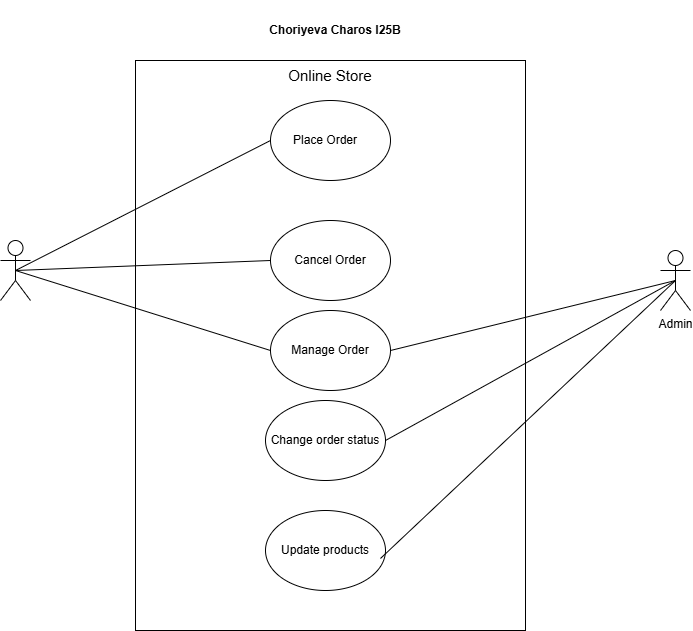

The diagram above was exported from draw.io. Its source (the exported page's mxGraphModel, read from the mxfile embedded in the PNG):
<mxGraphModel dx="1414" dy="785" grid="1" gridSize="10" guides="1" tooltips="1" connect="1" arrows="1" fold="1" page="1" pageScale="1" pageWidth="827" pageHeight="1169" math="0" shadow="0">
  <root>
    <mxCell id="0" />
    <mxCell id="1" parent="0" />
    <mxCell id="EGTOVOShhFj5vNCrWgRY-1" parent="1" style="rounded=0;whiteSpace=wrap;html=1;" value="" vertex="1">
      <mxGeometry height="570" width="390" x="175" y="70" as="geometry" />
    </mxCell>
    <mxCell id="EGTOVOShhFj5vNCrWgRY-3" parent="1" style="ellipse;whiteSpace=wrap;html=1;shapeInside=1;" value="" vertex="1">
      <mxGeometry height="80" width="120" x="310" y="110" as="geometry" />
    </mxCell>
    <mxCell id="EGTOVOShhFj5vNCrWgRY-4" parent="1" style="ellipse;whiteSpace=wrap;html=1;shapeInside=1;" value="" vertex="1">
      <mxGeometry height="80" width="120" x="305" y="410" as="geometry" />
    </mxCell>
    <mxCell id="EGTOVOShhFj5vNCrWgRY-5" parent="1" style="ellipse;whiteSpace=wrap;html=1;shapeInside=1;" value="" vertex="1">
      <mxGeometry height="80" width="120" x="310" y="320" as="geometry" />
    </mxCell>
    <mxCell id="EGTOVOShhFj5vNCrWgRY-6" parent="1" style="ellipse;whiteSpace=wrap;html=1;shapeInside=1;" value="" vertex="1">
      <mxGeometry height="80" width="120" x="310" y="230" as="geometry" />
    </mxCell>
    <mxCell id="EGTOVOShhFj5vNCrWgRY-7" parent="1" style="text;html=1;whiteSpace=wrap;strokeColor=none;fillColor=none;align=center;verticalAlign=middle;rounded=0;" value="&lt;b&gt;Choriyeva Charos I25B&lt;/b&gt;" vertex="1">
      <mxGeometry height="60" width="630" x="60" y="10" as="geometry" />
    </mxCell>
    <mxCell id="EGTOVOShhFj5vNCrWgRY-17" parent="1" style="shape=umlActor;verticalLabelPosition=bottom;verticalAlign=top;html=1;outlineConnect=0;" value="" vertex="1">
      <mxGeometry height="60" width="30" x="40" y="250" as="geometry" />
    </mxCell>
    <mxCell id="EGTOVOShhFj5vNCrWgRY-25" parent="1" style="shape=umlActor;verticalLabelPosition=bottom;verticalAlign=top;html=1;outlineConnect=0;" value="Admin" vertex="1">
      <mxGeometry height="60" width="30" x="700" y="260" as="geometry" />
    </mxCell>
    <mxCell id="EGTOVOShhFj5vNCrWgRY-26" parent="1" style="text;html=1;whiteSpace=wrap;strokeColor=none;fillColor=none;align=center;verticalAlign=middle;rounded=0;" value="&lt;font style=&quot;font-size: 15px;&quot;&gt;Online Store&lt;/font&gt;" vertex="1">
      <mxGeometry height="30" width="130" x="305" y="70" as="geometry" />
    </mxCell>
    <mxCell id="EGTOVOShhFj5vNCrWgRY-27" edge="1" parent="1" source="EGTOVOShhFj5vNCrWgRY-17" style="endArrow=none;html=1;rounded=0;entryX=0;entryY=0.5;entryDx=0;entryDy=0;exitX=0.5;exitY=0.5;exitDx=0;exitDy=0;exitPerimeter=0;" target="EGTOVOShhFj5vNCrWgRY-3" value="">
      <mxGeometry height="50" relative="1" width="50" as="geometry">
        <mxPoint x="80" y="280" as="sourcePoint" />
        <mxPoint x="130" y="230" as="targetPoint" />
      </mxGeometry>
    </mxCell>
    <mxCell id="EGTOVOShhFj5vNCrWgRY-28" edge="1" parent="1" source="EGTOVOShhFj5vNCrWgRY-17" style="endArrow=none;html=1;rounded=0;entryX=0;entryY=0.5;entryDx=0;entryDy=0;exitX=0.5;exitY=0.5;exitDx=0;exitDy=0;exitPerimeter=0;" target="EGTOVOShhFj5vNCrWgRY-6" value="">
      <mxGeometry height="50" relative="1" width="50" as="geometry">
        <mxPoint x="80" y="280" as="sourcePoint" />
        <mxPoint x="400" y="250" as="targetPoint" />
      </mxGeometry>
    </mxCell>
    <mxCell id="EGTOVOShhFj5vNCrWgRY-29" edge="1" parent="1" source="EGTOVOShhFj5vNCrWgRY-17" style="endArrow=none;html=1;rounded=0;entryX=0;entryY=0.5;entryDx=0;entryDy=0;exitX=0.5;exitY=0.5;exitDx=0;exitDy=0;exitPerimeter=0;" target="EGTOVOShhFj5vNCrWgRY-5" value="">
      <mxGeometry height="50" relative="1" width="50" as="geometry">
        <mxPoint x="80" y="280" as="sourcePoint" />
        <mxPoint x="330" y="320" as="targetPoint" />
      </mxGeometry>
    </mxCell>
    <mxCell id="EGTOVOShhFj5vNCrWgRY-30" edge="1" parent="1" source="EGTOVOShhFj5vNCrWgRY-5" style="endArrow=none;html=1;rounded=0;entryX=0.5;entryY=0.5;entryDx=0;entryDy=0;entryPerimeter=0;exitX=1;exitY=0.5;exitDx=0;exitDy=0;" target="EGTOVOShhFj5vNCrWgRY-25" value="">
      <mxGeometry height="50" relative="1" width="50" as="geometry">
        <mxPoint x="390" y="410" as="sourcePoint" />
        <mxPoint x="440" y="360" as="targetPoint" />
      </mxGeometry>
    </mxCell>
    <mxCell id="EGTOVOShhFj5vNCrWgRY-31" edge="1" parent="1" source="EGTOVOShhFj5vNCrWgRY-4" style="endArrow=none;html=1;rounded=0;exitX=1;exitY=0.5;exitDx=0;exitDy=0;entryX=0.5;entryY=0.5;entryDx=0;entryDy=0;entryPerimeter=0;" target="EGTOVOShhFj5vNCrWgRY-25" value="">
      <mxGeometry height="50" relative="1" width="50" as="geometry">
        <mxPoint x="620" y="440" as="sourcePoint" />
        <mxPoint x="905" y="370" as="targetPoint" />
      </mxGeometry>
    </mxCell>
    <mxCell id="EGTOVOShhFj5vNCrWgRY-32" parent="1" style="ellipse;whiteSpace=wrap;html=1;shapeInside=1;" value="" vertex="1">
      <mxGeometry height="80" width="120" x="305" y="520" as="geometry" />
    </mxCell>
    <mxCell id="EGTOVOShhFj5vNCrWgRY-33" edge="1" parent="1" source="EGTOVOShhFj5vNCrWgRY-32" style="endArrow=none;html=1;rounded=0;exitX=0.958;exitY=0.6;exitDx=0;exitDy=0;exitPerimeter=0;entryX=0.5;entryY=0.5;entryDx=0;entryDy=0;entryPerimeter=0;" target="EGTOVOShhFj5vNCrWgRY-25" value="">
      <mxGeometry height="50" relative="1" width="50" as="geometry">
        <mxPoint x="780" y="532" as="sourcePoint" />
        <mxPoint x="1055" y="380" as="targetPoint" />
      </mxGeometry>
    </mxCell>
    <mxCell id="EGTOVOShhFj5vNCrWgRY-34" parent="1" style="text;html=1;whiteSpace=wrap;strokeColor=none;fillColor=none;align=center;verticalAlign=middle;rounded=0;" value="Place Order" vertex="1">
      <mxGeometry height="30" width="90" x="320" y="135" as="geometry" />
    </mxCell>
    <mxCell id="EGTOVOShhFj5vNCrWgRY-35" parent="1" style="text;html=1;whiteSpace=wrap;strokeColor=none;fillColor=none;align=center;verticalAlign=middle;rounded=0;" value="Cancel Order" vertex="1">
      <mxGeometry height="30" width="90" x="325" y="255" as="geometry" />
    </mxCell>
    <mxCell id="EGTOVOShhFj5vNCrWgRY-36" parent="1" style="text;html=1;whiteSpace=wrap;strokeColor=none;fillColor=none;align=center;verticalAlign=middle;rounded=0;" value="Manage Order" vertex="1">
      <mxGeometry height="30" width="80" x="330" y="345" as="geometry" />
    </mxCell>
    <mxCell id="EGTOVOShhFj5vNCrWgRY-37" parent="1" style="text;html=1;whiteSpace=wrap;strokeColor=none;fillColor=none;align=center;verticalAlign=middle;rounded=0;" value="Change order status" vertex="1">
      <mxGeometry height="30" width="120" x="305" y="435" as="geometry" />
    </mxCell>
    <mxCell id="EGTOVOShhFj5vNCrWgRY-38" parent="1" style="text;html=1;whiteSpace=wrap;strokeColor=none;fillColor=none;align=center;verticalAlign=middle;rounded=0;" value="Update products" vertex="1">
      <mxGeometry height="30" width="100" x="315" y="545" as="geometry" />
    </mxCell>
  </root>
</mxGraphModel>